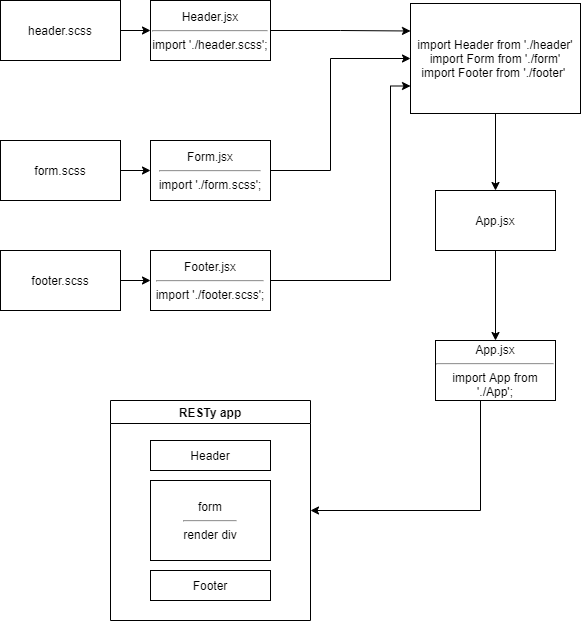

The diagram above was exported from draw.io. Its source (the exported page's mxGraphModel, read from the mxfile embedded in the PNG):
<mxGraphModel dx="868" dy="482" grid="1" gridSize="10" guides="1" tooltips="1" connect="1" arrows="1" fold="1" page="1" pageScale="1" pageWidth="850" pageHeight="1100" math="0" shadow="0">
  <root>
    <mxCell id="0" />
    <mxCell id="1" parent="0" />
    <mxCell id="NsC1ddQGKSNo35tXktn0-24" style="edgeStyle=orthogonalEdgeStyle;rounded=0;orthogonalLoop=1;jettySize=auto;html=1;entryX=0.5;entryY=0;entryDx=0;entryDy=0;" edge="1" parent="1" source="NsC1ddQGKSNo35tXktn0-2" target="NsC1ddQGKSNo35tXktn0-22">
      <mxGeometry relative="1" as="geometry" />
    </mxCell>
    <mxCell id="NsC1ddQGKSNo35tXktn0-2" value="App.jsx" style="rounded=0;whiteSpace=wrap;html=1;" vertex="1" parent="1">
      <mxGeometry x="685" y="220" width="120" height="60" as="geometry" />
    </mxCell>
    <mxCell id="NsC1ddQGKSNo35tXktn0-3" value="Footer.jsx&lt;br&gt;&lt;hr&gt;import './footer.scss';" style="rounded=0;whiteSpace=wrap;html=1;" vertex="1" parent="1">
      <mxGeometry x="400" y="280" width="120" height="60" as="geometry" />
    </mxCell>
    <mxCell id="NsC1ddQGKSNo35tXktn0-4" value="Form.jsx&lt;hr&gt;import './form.scss';" style="rounded=0;whiteSpace=wrap;html=1;" vertex="1" parent="1">
      <mxGeometry x="400" y="170" width="120" height="60" as="geometry" />
    </mxCell>
    <mxCell id="NsC1ddQGKSNo35tXktn0-5" value="Header.jsx&lt;hr&gt;import './header.scss';" style="rounded=0;whiteSpace=wrap;html=1;" vertex="1" parent="1">
      <mxGeometry x="400" y="30" width="120" height="60" as="geometry" />
    </mxCell>
    <mxCell id="NsC1ddQGKSNo35tXktn0-8" style="edgeStyle=orthogonalEdgeStyle;rounded=0;orthogonalLoop=1;jettySize=auto;html=1;entryX=0;entryY=0.5;entryDx=0;entryDy=0;" edge="1" parent="1" source="NsC1ddQGKSNo35tXktn0-6" target="NsC1ddQGKSNo35tXktn0-5">
      <mxGeometry relative="1" as="geometry" />
    </mxCell>
    <mxCell id="NsC1ddQGKSNo35tXktn0-6" value="header.scss" style="rounded=0;whiteSpace=wrap;html=1;" vertex="1" parent="1">
      <mxGeometry x="250" y="30" width="120" height="60" as="geometry" />
    </mxCell>
    <mxCell id="NsC1ddQGKSNo35tXktn0-9" style="edgeStyle=orthogonalEdgeStyle;rounded=0;orthogonalLoop=1;jettySize=auto;html=1;entryX=0;entryY=0.5;entryDx=0;entryDy=0;" edge="1" parent="1" source="NsC1ddQGKSNo35tXktn0-7" target="NsC1ddQGKSNo35tXktn0-3">
      <mxGeometry relative="1" as="geometry" />
    </mxCell>
    <mxCell id="NsC1ddQGKSNo35tXktn0-7" value="footer.scss" style="rounded=0;whiteSpace=wrap;html=1;" vertex="1" parent="1">
      <mxGeometry x="250" y="280" width="120" height="60" as="geometry" />
    </mxCell>
    <mxCell id="NsC1ddQGKSNo35tXktn0-11" style="edgeStyle=orthogonalEdgeStyle;rounded=0;orthogonalLoop=1;jettySize=auto;html=1;entryX=0;entryY=0.5;entryDx=0;entryDy=0;" edge="1" parent="1" source="NsC1ddQGKSNo35tXktn0-10" target="NsC1ddQGKSNo35tXktn0-4">
      <mxGeometry relative="1" as="geometry" />
    </mxCell>
    <mxCell id="NsC1ddQGKSNo35tXktn0-10" value="form.scss" style="rounded=0;whiteSpace=wrap;html=1;" vertex="1" parent="1">
      <mxGeometry x="250" y="170" width="120" height="60" as="geometry" />
    </mxCell>
    <mxCell id="NsC1ddQGKSNo35tXktn0-15" style="edgeStyle=orthogonalEdgeStyle;rounded=0;orthogonalLoop=1;jettySize=auto;html=1;entryX=0;entryY=0.25;entryDx=0;entryDy=0;" edge="1" parent="1" source="NsC1ddQGKSNo35tXktn0-5" target="NsC1ddQGKSNo35tXktn0-14">
      <mxGeometry relative="1" as="geometry" />
    </mxCell>
    <mxCell id="NsC1ddQGKSNo35tXktn0-16" style="edgeStyle=orthogonalEdgeStyle;rounded=0;orthogonalLoop=1;jettySize=auto;html=1;exitX=1;exitY=0.5;exitDx=0;exitDy=0;" edge="1" parent="1" source="NsC1ddQGKSNo35tXktn0-4" target="NsC1ddQGKSNo35tXktn0-14">
      <mxGeometry relative="1" as="geometry">
        <Array as="points">
          <mxPoint x="580" y="200" />
          <mxPoint x="580" y="88" />
        </Array>
      </mxGeometry>
    </mxCell>
    <mxCell id="NsC1ddQGKSNo35tXktn0-17" style="edgeStyle=orthogonalEdgeStyle;rounded=0;orthogonalLoop=1;jettySize=auto;html=1;exitX=1;exitY=0.5;exitDx=0;exitDy=0;entryX=0;entryY=0.75;entryDx=0;entryDy=0;" edge="1" parent="1" source="NsC1ddQGKSNo35tXktn0-3" target="NsC1ddQGKSNo35tXktn0-14">
      <mxGeometry relative="1" as="geometry">
        <Array as="points">
          <mxPoint x="640" y="310" />
          <mxPoint x="640" y="116" />
        </Array>
      </mxGeometry>
    </mxCell>
    <mxCell id="NsC1ddQGKSNo35tXktn0-21" style="edgeStyle=orthogonalEdgeStyle;rounded=0;orthogonalLoop=1;jettySize=auto;html=1;entryX=0.5;entryY=0;entryDx=0;entryDy=0;" edge="1" parent="1" source="NsC1ddQGKSNo35tXktn0-14" target="NsC1ddQGKSNo35tXktn0-2">
      <mxGeometry relative="1" as="geometry" />
    </mxCell>
    <mxCell id="NsC1ddQGKSNo35tXktn0-14" value="import Header from './header' import Form from './form'&lt;br&gt;import Footer from './footer'&amp;nbsp;" style="rounded=0;whiteSpace=wrap;html=1;" vertex="1" parent="1">
      <mxGeometry x="660" y="33" width="170" height="110" as="geometry" />
    </mxCell>
    <mxCell id="NsC1ddQGKSNo35tXktn0-31" style="edgeStyle=orthogonalEdgeStyle;rounded=0;orthogonalLoop=1;jettySize=auto;html=1;entryX=1;entryY=0.5;entryDx=0;entryDy=0;" edge="1" parent="1" source="NsC1ddQGKSNo35tXktn0-22" target="NsC1ddQGKSNo35tXktn0-26">
      <mxGeometry relative="1" as="geometry">
        <Array as="points">
          <mxPoint x="730" y="540" />
        </Array>
      </mxGeometry>
    </mxCell>
    <mxCell id="NsC1ddQGKSNo35tXktn0-22" value="App.jsx&lt;hr&gt;import App from './App';" style="rounded=0;whiteSpace=wrap;html=1;" vertex="1" parent="1">
      <mxGeometry x="685" y="370" width="120" height="60" as="geometry" />
    </mxCell>
    <mxCell id="NsC1ddQGKSNo35tXktn0-26" value="RESTy app" style="swimlane;" vertex="1" parent="1">
      <mxGeometry x="360" y="430" width="200" height="220" as="geometry" />
    </mxCell>
    <mxCell id="NsC1ddQGKSNo35tXktn0-32" value="Header" style="rounded=0;whiteSpace=wrap;html=1;" vertex="1" parent="NsC1ddQGKSNo35tXktn0-26">
      <mxGeometry x="40" y="40" width="120" height="30" as="geometry" />
    </mxCell>
    <mxCell id="NsC1ddQGKSNo35tXktn0-34" value="Footer" style="rounded=0;whiteSpace=wrap;html=1;" vertex="1" parent="NsC1ddQGKSNo35tXktn0-26">
      <mxGeometry x="40" y="170" width="120" height="30" as="geometry" />
    </mxCell>
    <mxCell id="NsC1ddQGKSNo35tXktn0-36" value="form&lt;hr&gt;render div" style="rounded=0;whiteSpace=wrap;html=1;" vertex="1" parent="NsC1ddQGKSNo35tXktn0-26">
      <mxGeometry x="40" y="80" width="120" height="80" as="geometry" />
    </mxCell>
  </root>
</mxGraphModel>